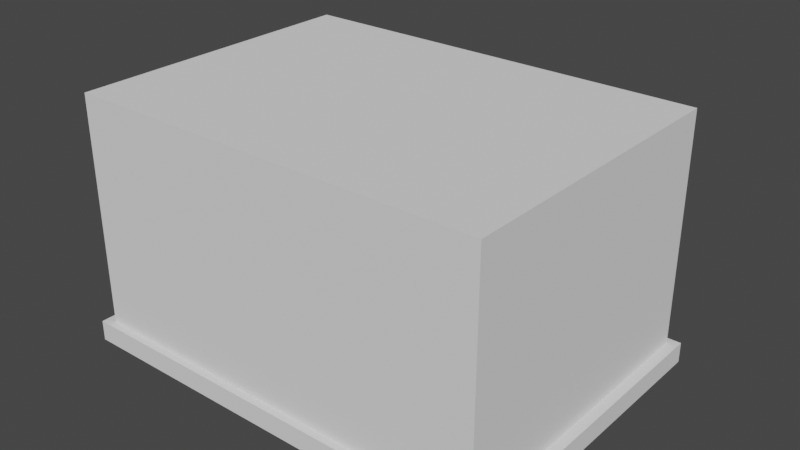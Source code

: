 # Source: Building2.blend  (saved by Blender 2.80.75; exported with 4.5.12 LTS)
import bpy
from mathutils import Matrix  # noqa: F401  (used for matrix-valued properties, if any)

bpy.ops.wm.read_factory_settings(use_empty=True)
scene = bpy.context.scene
scene.name = 'Scene'

# ---- collections
col_collection = bpy.data.collections.new('Collection'); scene.collection.children.link(col_collection)

# ---- world
world_world = bpy.data.worlds.new('World'); scene.world = world_world
world_world.use_nodes = True; world_world.node_tree.nodes.clear()
_N = world_world.node_tree.nodes; _L = world_world.node_tree.links
n0 = _N.new('ShaderNodeOutputWorld'); n0.name = 'World Output'; n0.location = (300, 300)
n1 = _N.new('ShaderNodeBackground'); n1.name = 'Background'; n1.location = (10, 300)
n1.inputs[0].default_value = (0.05088, 0.05088, 0.05088, 1.0)
_L.new(n1.outputs[0], n0.inputs[0])
n0.is_active_output = True
world_world.color = (0.05088, 0.05088, 0.05088)
world_world.use_sun_shadow = False
world_world.sun_shadow_jitter_overblur = 0.0

# ---- meshes
me_building_002_mesh = bpy.data.meshes.new('building_002_mesh')
me_building_002_mesh.from_pydata([(-2.0, -2.0, 0.0), (2.0, -2.0, 0.0), (-2.1, 2.1, 0.0), (2.1, 2.1, 0.0), (-2.1, -2.1, 0.2), (2.1, -2.1, 0.2), (2.1, 2.1, 0.2), (-2.1, 2.1, 0.2), (-2.1, 2.1, 0.0), (-2.1, -2.1, 0.0), (2.1, -2.1, 0.0), (2.1, 2.1, 0.0), (-2.0, -2.0, 0.2), (2.0, -2.0, 0.2), (2.0, 2.0, 0.2), (-2.0, 2.0, 0.2), (1.68, 2.0, 0.2), (0.62, 2.0, 0.2), (1.68, 2.0, 1.12), (0.62, 2.0, 1.12), (1.58, 2.0, 0.2), (0.72, 2.0, 0.2), (0.72, 2.0, 1.12), (1.58, 2.0, 1.12), (1.58, 2.0, 1.02), (0.72, 2.0, 1.02), (1.58, 1.95, 0.2), (0.72, 1.95, 0.2), (0.72, 1.95, 1.02), (1.58, 1.95, 1.02), (1.15, 1.95, 0.2), (1.15, 1.95, 1.02), (-1.52, 2.0, 0.2), (0.2, 2.0, 0.2), (0.2, 2.0, 1.26), (0.1991, 2.1, 0.2), (-1.52, 2.0, 1.26), (-1.525, 2.1, 0.0), (-1.521, 2.1, 0.2), (-1.42, 2.0, 1.26), (0.1, 2.0, 1.26), (0.2011, 2.1, 0.0), (0.1988, 1.261, 0.2028), (0.2, 1.26, 1.26), (0.1991, 1.361, 0.1982), (0.2011, 1.36, 0.0), (-1.525, 1.36, 0.0), (0.1, 1.26, 1.26), (-1.52, 1.26, 1.26), (-1.42, 1.26, 1.26), (0.1, 1.26, 1.16), (-1.42, 1.26, 1.16), (-1.519, 1.261, 0.2028), (-1.521, 1.361, 0.1982), (0.1, 1.26, 0.3), (-1.42, 1.26, 0.3), (-1.42, 1.21, 0.3), (0.1, 1.21, 0.3), (-1.42, 1.21, 1.16), (0.1, 1.21, 1.16), (0.2, 2.495, 1.135), (-1.52, 2.495, 1.135), (-1.42, 2.495, 1.135), (0.1, 2.495, 1.135), (0.2, 2.595, 1.03), (-1.52, 2.595, 1.03), (-1.42, 2.595, 1.03), (0.1, 2.595, 1.03), (0.2, 2.0, 1.03), (-1.52, 2.0, 1.032), (0.2, 2.495, 1.03), (-1.52, 2.495, 1.032), (0.2, 2.595, 1.03), (-1.52, 2.595, 1.032), (-2.0, -2.0, 0.01), (2.0, -2.0, 0.01), (-2.1, 2.1, 0.01), (2.1, 2.1, 0.01), (-2.094, -2.094, 0.1942), (2.094, -2.094, 0.1942), (2.094, 2.094, 0.1942), (-2.094, 2.094, 0.1942), (-1.994, -1.994, 2.194), (1.994, -1.994, 2.194), (1.994, 1.994, 2.194), (-1.994, 1.994, 2.194), (-2.094, 2.094, 0.005773), (-2.094, -2.094, 0.005773), (2.094, -2.094, 0.005773), (2.094, 2.094, 0.005773), (-1.997, -1.997, 0.191), (1.997, -1.997, 0.191), (1.997, 1.997, 0.191), (-1.997, 1.997, 0.191), (1.68, 1.993, 0.1929), (0.62, 1.993, 0.1929), (1.68, 1.993, 2.193), (0.62, 1.993, 2.193), (1.68, 1.99, 1.12), (0.62, 1.99, 1.12), (1.583, 1.997, 0.191), (0.717, 1.997, 0.191), (0.72, 1.99, 1.12), (1.58, 1.99, 1.12), (1.583, 1.991, 1.023), (0.717, 1.991, 1.023), (1.586, 1.944, 0.1942), (0.7142, 1.944, 0.1942), (0.7142, 1.944, 1.026), (1.586, 1.944, 1.026), (1.15, 1.943, 0.1929), (1.15, 1.943, 1.027), (-1.529, 1.997, 0.1996), (0.2, 1.993, 2.193), (-1.52, 1.993, 2.193), (0.2087, 1.997, 0.1961), (0.2048, 1.993, 1.265), (0.205, 2.094, 0.1943), (-1.525, 1.993, 1.265), (-1.532, 2.093, 0.0001444), (-1.526, 2.094, 0.1943), (-1.42, 1.996, 1.269), (0.1, 1.996, 1.269), (0.2082, 2.093, 6.989e-05), (0.2046, 1.255, 0.1971), (0.2058, 1.254, 1.266), (0.2079, 1.358, 0.1944), (0.2082, 1.353, 0.0001334), (-1.532, 1.353, 0.0002087), (0.1, 1.253, 1.267), (-1.526, 1.254, 1.266), (-1.42, 1.253, 1.267), (0.1031, 1.251, 1.163), (-1.423, 1.251, 1.163), (-1.525, 1.255, 0.1972), (-1.53, 1.358, 0.1979), (0.103, 1.251, 0.2969), (-1.423, 1.251, 0.2969), (-1.426, 1.204, 0.2942), (0.1058, 1.204, 0.2942), (-1.426, 1.204, 1.166), (0.1058, 1.204, 1.166), (0.2065, 2.499, 1.142), (-1.526, 2.499, 1.142), (-1.42, 2.5, 1.144), (0.1, 2.5, 1.144), (0.2083, 2.599, 1.034), (-1.524, 2.601, 1.037), (-1.42, 2.602, 1.037), (0.1, 2.602, 1.037), (0.21, 2.0, 1.03), (-1.53, 2.0, 1.032), (0.21, 2.495, 1.03), (-1.53, 2.495, 1.032), (0.21, 2.595, 1.03), (-1.53, 2.595, 1.032), (-2.0, -2.0, 2.45), (2.0, -2.0, 2.45), (2.0, 2.0, 2.45), (-1.52, 2.0, 2.45), (-2.0, 2.0, 2.45), (1.68, 2.0, 2.45), (0.62, 2.0, 2.45), (0.2, 2.0, 2.45)], [], [(36, 159, 163, 34, 40, 39), (9, 8, 2, 0), (11, 41, 35, 6), (9, 10, 5, 4), (10, 11, 6, 5), (8, 9, 4, 7), (15, 160, 159, 36, 32), (12, 156, 160, 15), (14, 158, 157, 13), (18, 161, 158, 14, 16), (10, 9, 0, 1), (11, 10, 1, 3), (40, 39, 62, 63), (4, 5, 13, 12), (5, 6, 14, 13), (6, 35, 33, 17, 21, 20, 16, 14), (7, 4, 12, 15), (19, 162, 161, 18, 23, 22), (17, 33, 34, 163, 162, 19), (21, 17, 19, 22, 25), (16, 20, 24, 23, 18), (24, 25, 22, 23), (26, 30, 31, 29), (30, 27, 28, 31), (25, 24, 29, 31, 28), (24, 20, 26, 29), (21, 25, 28, 27), (20, 21, 27, 30, 26), (39, 40, 47, 49), (38, 32, 52, 53), (39, 36, 61, 62), (36, 39, 49, 48), (32, 36, 48, 52), (33, 35, 44, 42), (37, 38, 53, 46), (35, 41, 45, 44), (34, 33, 42, 43), (40, 34, 43, 47), (32, 38, 7, 15), (38, 37, 8, 7), (52, 48, 49, 51, 55), (42, 54, 50, 47, 43), (50, 51, 49, 47), (42, 52, 55, 54), (57, 56, 58, 59), (55, 51, 58, 56), (50, 54, 57, 59), (54, 55, 56, 57), (51, 50, 59, 58), (42, 44, 53, 52), (44, 45, 46, 53), (34, 40, 63, 60), (63, 62, 66, 67), (62, 61, 65, 66), (60, 63, 67, 64), (60, 64, 72, 70), (61, 36, 69, 71), (65, 61, 71, 73), (34, 60, 70, 68), (87, 74, 76, 86), (89, 80, 117, 123), (87, 78, 79, 88), (88, 79, 80, 89), (86, 81, 78, 87), (91, 83, 84, 92), (112, 118, 114, 85, 93), (90, 82, 83, 91), (93, 85, 82, 90), (88, 75, 74, 87), (89, 77, 75, 88), (122, 145, 144, 121), (78, 90, 91, 79), (79, 91, 92, 80), (80, 92, 94, 100, 101, 95, 115, 117), (81, 93, 90, 78), (92, 84, 96, 98, 94), (98, 96, 97, 99, 102, 103), (101, 105, 102, 99, 95), (94, 98, 103, 104, 100), (104, 103, 102, 105), (106, 109, 111, 110), (110, 111, 108, 107), (105, 108, 111, 109, 104), (104, 109, 106, 100), (101, 107, 108, 105), (100, 106, 110, 107, 101), (95, 99, 97, 113, 116, 115), (116, 113, 114, 118, 121, 122), (121, 131, 129, 122), (120, 135, 134, 112), (121, 144, 143, 118), (118, 130, 131, 121), (112, 134, 130, 118), (115, 124, 126, 117), (119, 128, 135, 120), (117, 126, 127, 123), (116, 125, 124, 115), (122, 129, 125, 116), (112, 93, 81, 120), (120, 81, 86, 119), (134, 137, 133, 131, 130), (124, 125, 129, 132, 136), (132, 129, 131, 133), (124, 136, 137, 134), (139, 141, 140, 138), (137, 138, 140, 133), (132, 141, 139, 136), (136, 139, 138, 137), (133, 140, 141, 132), (124, 134, 135, 126), (126, 135, 128, 127), (116, 142, 145, 122), (145, 149, 148, 144), (144, 148, 147, 143), (142, 146, 149, 145), (142, 152, 154, 146), (143, 153, 151, 118), (147, 155, 153, 143), (116, 150, 152, 142), (8, 37, 119, 86), (0, 2, 76, 74), (1, 0, 74, 75), (3, 1, 75, 77), (2, 8, 86, 76), (11, 3, 77, 89), (37, 46, 128, 119), (45, 41, 123, 127), (41, 11, 89, 123), (46, 45, 127, 128), (64, 67, 149, 146), (66, 65, 147, 148), (67, 66, 148, 149), (71, 69, 151, 153), (68, 70, 152, 150), (73, 71, 153, 155), (70, 72, 154, 152), (72, 64, 146, 154), (69, 36, 118, 151), (65, 73, 155, 147), (34, 68, 150, 116), (13, 157, 156, 12), (156, 157, 158, 161, 162, 163, 159, 160)])
_uv = me_building_002_mesh.uv_layers.new(name='UVMap')
_uv.uv.foreach_set('vector', [0.22, 0.5829, 0.22, 0.8179, 0.65, 0.8179, 0.65, 0.5829, 0.5067, 0.5829, 0.3633, 0.5829, -0.025, -0.025, -0.025, 1.025, -0.025, 1.025, 0.0, 0.0, 1.025, 0.475, 0.5503, 0.475, 0.5498, 0.525, 1.025, 0.525, -0.025, 0.475, 1.025, 0.475, 1.025, 0.525, -0.025, 0.525, -0.025, 0.475, 1.025, 0.475, 1.025, 0.525, -0.025, 0.525, 1.025, 0.475, -0.025, 0.475, -0.025, 0.525, 1.025, 0.525, 0.0, 0.25, 0.0, 0.75, 0.1111, 0.75, 0.1111, 0.5833, 0.1111, 0.25, 0.0, 0.25, 0.0, 0.75, 1.0, 0.75, 1.0, 0.25, 1.0, 0.25, 1.0, 0.75, 0.0, 0.75, 0.0, 0.25, 0.5777, 0.488, 0.5777, 0.758, 0.6577, 0.758, 0.6577, 0.258, 0.5777, 0.258, 1.025, -0.025, -0.025, -0.025, 0.0, 0.0, 1.0, 0.0, 1.025, 1.025, 1.025, -0.025, 1.0, 0.0, 1.025, 1.025, 0.5067, 0.5829, 0.3633, 0.5829, 0.3633, 0.5829, 0.5067, 0.5829, -0.025, -0.025, 1.025, -0.025, 1.0, 0.0, 0.0, 0.0, 1.025, -0.025, 1.025, 1.025, 1.0, 1.0, 1.0, 0.0, 1.025, 1.025, 0.5498, 1.025, 0.2222, 1.0, 0.3333, 1.0, 0.4444, 1.0, 0.5556, 1.0, 0.6667, 1.0, 1.0, 1.0, -0.025, 1.025, -0.025, -0.025, 0.0, 0.0, 0.0, 1.0, 0.3127, 0.488, 0.3127, 0.758, 0.5777, 0.758, 0.5777, 0.488, 0.4893, 0.488, 0.401, 0.488, 0.755, 0.3179, 0.65, 0.3179, 0.65, 0.5829, 0.65, 0.8179, 0.755, 0.8179, 0.755, 0.5479, 0.3925, 0.3724, 0.3675, 0.3724, 0.3675, 0.6024, 0.3925, 0.6024, 0.3925, 0.5774, 0.6325, 0.3724, 0.6075, 0.3724, 0.6075, 0.5774, 0.6075, 0.6024, 0.6325, 0.6024, 0.6075, 0.5774, 0.3925, 0.5774, 0.3925, 0.6024, 0.6075, 0.6024, 0.6075, 0.3975, 0.5, 0.3975, 0.5, 0.6025, 0.6075, 0.6025, 0.5, 0.3975, 0.3925, 0.3975, 0.3925, 0.6025, 0.5, 0.6025, 0.3925, 0.5036, 0.6075, 0.5036, 0.6075, 0.4911, 0.5, 0.4911, 0.3925, 0.4911, 0.5036, 0.5774, 0.5036, 0.3724, 0.4911, 0.3724, 0.4911, 0.5774, 0.5036, 0.3724, 0.5036, 0.5774, 0.4911, 0.5774, 0.4911, 0.3724, 0.6075, 0.5036, 0.3925, 0.5036, 0.3925, 0.4911, 0.5, 0.4911, 0.6075, 0.4911, 0.3633, 0.5829, 0.5067, 0.5829, 0.5067, 0.5829, 0.3633, 0.5829, 0.1199, 1.025, 0.1111, 1.0, 0.09293, 0.9481, 0.1204, 1.026, 0.3633, 0.5829, 0.22, 0.5829, 0.22, 0.5829, 0.3633, 0.5829, 0.22, 0.5829, 0.3633, 0.5829, 0.3633, 0.5829, 0.22, 0.5829, 0.1111, 0.25, 0.1111, 0.5833, 0.1111, 0.5833, 0.1111, 0.2509, 0.2222, 1.0, 0.5498, 1.025, 0.5472, 1.025, 0.2299, 1.001, 0.1188, 0.475, 0.1199, 0.525, 0.1199, 0.5246, 0.1188, 0.475, 0.5498, 0.525, 0.5503, 0.475, 0.5503, 0.475, 0.5498, 0.5246, 0.65, 0.5829, 0.65, 0.3179, 0.65, 0.3186, 0.65, 0.5829, 0.5067, 0.5829, 0.65, 0.5829, 0.65, 0.5829, 0.5067, 0.5829, 0.1111, 1.0, 0.1199, 1.025, -0.025, 1.025, 0.0, 1.0, 0.1199, 0.525, 0.1188, 0.475, -0.025, 0.475, -0.025, 0.525, 0.2853, 0.3682, 0.285, 0.6325, 0.31, 0.6325, 0.31, 0.6075, 0.31, 0.3925, 0.7147, 0.3682, 0.69, 0.3925, 0.69, 0.6075, 0.69, 0.6325, 0.715, 0.6325, 0.69, 0.6075, 0.31, 0.6075, 0.31, 0.6325, 0.69, 0.6325, 0.7147, 0.3682, 0.2853, 0.3682, 0.31, 0.3925, 0.69, 0.3925, 0.69, 0.3925, 0.31, 0.3925, 0.31, 0.6075, 0.69, 0.6075, 0.5031, 0.3925, 0.5031, 0.6075, 0.4906, 0.6075, 0.4906, 0.3925, 0.5031, 0.6075, 0.5031, 0.3925, 0.4906, 0.3925, 0.4906, 0.6075, 0.69, 0.5031, 0.31, 0.5031, 0.31, 0.4906, 0.69, 0.4906, 0.31, 0.5031, 0.69, 0.5031, 0.69, 0.4906, 0.31, 0.4906, 0.2299, 1.001, 0.5472, 1.025, 0.1204, 1.026, 0.09293, 0.9481, 0.5498, 0.5246, 0.5503, 0.475, 0.1188, 0.475, 0.1199, 0.5246, 0.65, 0.5829, 0.5067, 0.5829, 0.5067, 0.5829, 0.65, 0.5829, 0.5067, 0.5829, 0.3633, 0.5829, 0.3633, 0.5829, 0.5067, 0.5829, 0.3633, 0.5829, 0.22, 0.5829, 0.22, 0.5829, 0.3633, 0.5829, 0.65, 0.5829, 0.5067, 0.5829, 0.5067, 0.5829, 0.65, 0.5829, 0.65, 0.5829, 0.65, 0.5829, 0.65, 0.5829, 0.65, 0.5829, 0.22, 0.5829, 0.22, 0.5829, 0.22, 0.5829, 0.22, 0.5829, 0.22, 0.5829, 0.22, 0.5829, 0.22, 0.5829, 0.22, 0.5829, 0.65, 0.5829, 0.65, 0.5829, 0.65, 0.5829, 0.65, 0.5829, -0.025, -0.025, 0.0, 0.0, -0.025, 1.025, -0.025, 1.025, 1.025, 0.475, 1.025, 0.525, 0.5498, 0.525, 0.5503, 0.475, -0.025, 0.475, -0.025, 0.525, 1.025, 0.525, 1.025, 0.475, -0.025, 0.475, -0.025, 0.525, 1.025, 0.525, 1.025, 0.475, 1.025, 0.475, 1.025, 0.525, -0.025, 0.525, -0.025, 0.475, 0.0, 0.25, 0.0, 0.75, 1.0, 0.75, 1.0, 0.25, 0.1111, 0.25, 0.1111, 0.5833, 0.1111, 0.75, 0.0, 0.75, 0.0, 0.25, 0.0, 0.25, 0.0, 0.75, 1.0, 0.75, 1.0, 0.25, 1.0, 0.25, 1.0, 0.75, 0.0, 0.75, 0.0, 0.25, 1.025, -0.025, 1.0, 0.0, 0.0, 0.0, -0.025, -0.025, 1.025, 1.025, 1.025, 1.025, 1.0, 0.0, 1.025, -0.025, 0.5067, 0.5829, 0.5067, 0.5829, 0.3633, 0.5829, 0.3633, 0.5829, -0.025, -0.025, 0.0, 0.0, 1.0, 0.0, 1.025, -0.025, 1.025, -0.025, 1.0, 0.0, 1.0, 1.0, 1.025, 1.025, 1.025, 1.025, 1.0, 1.0, 0.6667, 1.0, 0.5556, 1.0, 0.4444, 1.0, 0.3333, 1.0, 0.2222, 1.0, 0.5498, 1.025, -0.025, 1.025, 0.0, 1.0, 0.0, 0.0, -0.025, -0.025, 0.6577, 0.258, 0.6577, 0.758, 0.5777, 0.758, 0.5777, 0.488, 0.5777, 0.258, 0.5777, 0.488, 0.5777, 0.758, 0.3127, 0.758, 0.3127, 0.488, 0.401, 0.488, 0.4893, 0.488, 0.3925, 0.3724, 0.3925, 0.5774, 0.3925, 0.6024, 0.3675, 0.6024, 0.3675, 0.3724, 0.6325, 0.3724, 0.6325, 0.6024, 0.6075, 0.6024, 0.6075, 0.5774, 0.6075, 0.3724, 0.6075, 0.5774, 0.6075, 0.6024, 0.3925, 0.6024, 0.3925, 0.5774, 0.6075, 0.3975, 0.6075, 0.6025, 0.5, 0.6025, 0.5, 0.3975, 0.5, 0.3975, 0.5, 0.6025, 0.3925, 0.6025, 0.3925, 0.3975, 0.3925, 0.5036, 0.3925, 0.4911, 0.5, 0.4911, 0.6075, 0.4911, 0.6075, 0.5036, 0.5036, 0.5774, 0.4911, 0.5774, 0.4911, 0.3724, 0.5036, 0.3724, 0.5036, 0.3724, 0.4911, 0.3724, 0.4911, 0.5774, 0.5036, 0.5774, 0.6075, 0.5036, 0.6075, 0.4911, 0.5, 0.4911, 0.3925, 0.4911, 0.3925, 0.5036, 0.755, 0.3179, 0.755, 0.5479, 0.755, 0.8179, 0.65, 0.8179, 0.65, 0.5829, 0.65, 0.3179, 0.65, 0.5829, 0.65, 0.8179, 0.22, 0.8179, 0.22, 0.5829, 0.3633, 0.5829, 0.5067, 0.5829, 0.3633, 0.5829, 0.3633, 0.5829, 0.5067, 0.5829, 0.5067, 0.5829, 0.1199, 1.025, 0.1204, 1.026, 0.09293, 0.9481, 0.1111, 1.0, 0.3633, 0.5829, 0.3633, 0.5829, 0.22, 0.5829, 0.22, 0.5829, 0.22, 0.5829, 0.22, 0.5829, 0.3633, 0.5829, 0.3633, 0.5829, 0.1111, 0.25, 0.1111, 0.2509, 0.1111, 0.5833, 0.1111, 0.5833, 0.2222, 1.0, 0.2299, 1.001, 0.5472, 1.025, 0.5498, 1.025, 0.1188, 0.475, 0.1188, 0.475, 0.1199, 0.5246, 0.1199, 0.525, 0.5498, 0.525, 0.5498, 0.5246, 0.5503, 0.475, 0.5503, 0.475, 0.65, 0.5829, 0.65, 0.5829, 0.65, 0.3186, 0.65, 0.3179, 0.5067, 0.5829, 0.5067, 0.5829, 0.65, 0.5829, 0.65, 0.5829, 0.1111, 1.0, 0.0, 1.0, -0.025, 1.025, 0.1199, 1.025, 0.1199, 0.525, -0.025, 0.525, -0.025, 0.475, 0.1188, 0.475, 0.2853, 0.3682, 0.31, 0.3925, 0.31, 0.6075, 0.31, 0.6325, 0.285, 0.6325, 0.7147, 0.3682, 0.715, 0.6325, 0.69, 0.6325, 0.69, 0.6075, 0.69, 0.3925, 0.69, 0.6075, 0.69, 0.6325, 0.31, 0.6325, 0.31, 0.6075, 0.7147, 0.3682, 0.69, 0.3925, 0.31, 0.3925, 0.2853, 0.3682, 0.69, 0.3925, 0.69, 0.6075, 0.31, 0.6075, 0.31, 0.3925, 0.5031, 0.3925, 0.4906, 0.3925, 0.4906, 0.6075, 0.5031, 0.6075, 0.5031, 0.6075, 0.4906, 0.6075, 0.4906, 0.3925, 0.5031, 0.3925, 0.69, 0.5031, 0.69, 0.4906, 0.31, 0.4906, 0.31, 0.5031, 0.31, 0.5031, 0.31, 0.4906, 0.69, 0.4906, 0.69, 0.5031, 0.2299, 1.001, 0.09293, 0.9481, 0.1204, 1.026, 0.5472, 1.025, 0.5498, 0.5246, 0.1199, 0.5246, 0.1188, 0.475, 0.5503, 0.475, 0.65, 0.5829, 0.65, 0.5829, 0.5067, 0.5829, 0.5067, 0.5829, 0.5067, 0.5829, 0.5067, 0.5829, 0.3633, 0.5829, 0.3633, 0.5829, 0.3633, 0.5829, 0.3633, 0.5829, 0.22, 0.5829, 0.22, 0.5829, 0.65, 0.5829, 0.65, 0.5829, 0.5067, 0.5829, 0.5067, 0.5829, 0.65, 0.5829, 0.65, 0.5829, 0.65, 0.5829, 0.65, 0.5829, 0.22, 0.5829, 0.22, 0.5829, 0.22, 0.5829, 0.22, 0.5829, 0.22, 0.5829, 0.22, 0.5829, 0.22, 0.5829, 0.22, 0.5829, 0.65, 0.5829, 0.65, 0.5829, 0.65, 0.5829, 0.65, 0.5829, -0.025, 0.475, 0.1188, 0.475, 0.1188, 0.475, -0.025, 0.475, 0.0, 0.0, -0.025, 1.025, -0.025, 1.025, 0.0, 0.0, 1.0, 0.0, 0.0, 0.0, 0.0, 0.0, 1.0, 0.0, 1.025, 1.025, 1.0, 0.0, 1.0, 0.0, 1.025, 1.025, -0.025, 1.025, -0.025, 1.025, -0.025, 1.025, -0.025, 1.025, 1.025, 1.025, 1.025, 1.025, 1.025, 1.025, 1.025, 1.025, 0.1188, 0.475, 0.1188, 0.475, 0.1188, 0.475, 0.1188, 0.475, 0.5503, 0.475, 0.5503, 0.475, 0.5503, 0.475, 0.5503, 0.475, 0.5503, 0.475, 1.025, 0.475, 1.025, 0.475, 0.5503, 0.475, 0.1188, 0.475, 0.5503, 0.475, 0.5503, 0.475, 0.1188, 0.475, 0.65, 0.5829, 0.5067, 0.5829, 0.5067, 0.5829, 0.65, 0.5829, 0.3633, 0.5829, 0.22, 0.5829, 0.22, 0.5829, 0.3633, 0.5829, 0.5067, 0.5829, 0.3633, 0.5829, 0.3633, 0.5829, 0.5067, 0.5829, 0.22, 0.5829, 0.22, 0.5829, 0.22, 0.5829, 0.22, 0.5829, 0.65, 0.5829, 0.65, 0.5829, 0.65, 0.5829, 0.65, 0.5829, 0.22, 0.5829, 0.22, 0.5829, 0.22, 0.5829, 0.22, 0.5829, 0.65, 0.5829, 0.65, 0.5829, 0.65, 0.5829, 0.65, 0.5829, 0.65, 0.5829, 0.65, 0.5829, 0.65, 0.5829, 0.65, 0.5829, 0.22, 0.5829, 0.22, 0.5829, 0.22, 0.5829, 0.22, 0.5829, 0.22, 0.5829, 0.22, 0.5829, 0.22, 0.5829, 0.22, 0.5829, 0.65, 0.5829, 0.65, 0.5829, 0.65, 0.5829, 0.65, 0.5829, 1.0, 0.25, 1.0, 0.75, 0.0, 0.75, 0.0, 0.25, 0.0, 0.75, 0.0, 0.75, 0.6577, 0.758, 0.5777, 0.758, 0.755, 0.8179, 0.65, 0.8179, 0.1111, 0.75, 1.0, 0.75])
me_building_002_mesh.materials.append(None)
me_building_002_mesh.use_remesh_preserve_volume = False
me_building_002_mesh.use_remesh_preserve_attributes = False
me_building_002_mesh.use_mirror_vertex_groups = False
me_building_002_mesh.update()

# ---- objects
ob_building_002 = bpy.data.objects.new('building_002', me_building_002_mesh)

# ---- transforms, parenting, visibility, modifiers, constraints
ob_building_002.location = (0.0, 0.0, 0.0)
ob_building_002.scale = (10.24, 7.381, 10.0)
ob_building_002.lineart.crease_threshold = 0.0

# ---- collection membership
scene.collection.objects.link(ob_building_002)

# ---- scene / render settings (as saved in the file)
scene.frame_start = 1; scene.frame_end = 250; scene.frame_set(1)
scene.render.engine = 'BLENDER_EEVEE_NEXT'
scene.cycles.use_denoising = False
scene.cycles.samples = 128
scene.cycles.sampling_pattern = 'TABULATED_SOBOL'
scene.cycles.use_adaptive_sampling = False
scene.cycles.use_light_tree = False
scene.view_settings.view_transform = 'Filmic'
bpy.context.view_layer.update()

# ---- added for rendering (the .blend has no active camera and no usable light): camera, sun
cam_auto = bpy.data.cameras.new('AutoCamera')
cam_auto.lens = 50.0
cam_auto.sensor_width = 36.0
cam_auto.clip_end = 1000.0
ob_auto_camera = bpy.data.objects.new('AutoCamera', cam_auto)
scene.collection.objects.link(ob_auto_camera)
ob_auto_camera.location = (55.9245, -65.2569, 56.9878)
ob_auto_camera.rotation_euler = (1.09748, -7.21219e-08, 0.694738)
scene.camera = ob_auto_camera
light_auto_sun = bpy.data.lights.new('AutoSun', 'SUN')
light_auto_sun.energy = 3.0
light_auto_sun.angle = 0.0523599
ob_auto_sun = bpy.data.objects.new('AutoSun', light_auto_sun)
scene.collection.objects.link(ob_auto_sun)
ob_auto_sun.rotation_euler = (0.872665, 0.174533, 0.523599)
bpy.context.view_layer.update()
